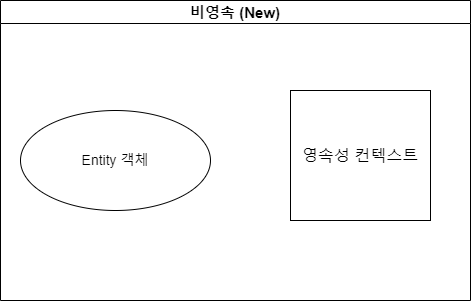

The diagram above was exported from draw.io. Its source (the exported page's mxGraphModel, read from the mxfile embedded in the PNG):
<mxGraphModel dx="1434" dy="772" grid="1" gridSize="10" guides="1" tooltips="1" connect="1" arrows="1" fold="1" page="1" pageScale="1" pageWidth="827" pageHeight="1169" background="#ffffff" math="0" shadow="0">
  <root>
    <mxCell id="0" />
    <mxCell id="1" parent="0" />
    <mxCell id="EDlrZ2JqVkT1NjuqM1RU-1" value="&lt;font style=&quot;font-size: 16px;&quot;&gt;영속성 컨텍스트&lt;/font&gt;" style="rounded=0;whiteSpace=wrap;html=1;" vertex="1" parent="1">
      <mxGeometry x="430" y="210" width="140" height="130" as="geometry" />
    </mxCell>
    <mxCell id="EDlrZ2JqVkT1NjuqM1RU-4" value="&lt;font style=&quot;font-size: 14px;&quot;&gt;Entity 객체&lt;/font&gt;" style="ellipse;whiteSpace=wrap;html=1;" vertex="1" parent="1">
      <mxGeometry x="160" y="230" width="190" height="100" as="geometry" />
    </mxCell>
    <mxCell id="EDlrZ2JqVkT1NjuqM1RU-5" value="&lt;font style=&quot;font-size: 15px;&quot;&gt;비영속 (New)&lt;/font&gt;" style="swimlane;whiteSpace=wrap;html=1;" vertex="1" parent="1">
      <mxGeometry x="140" y="120" width="470" height="300" as="geometry" />
    </mxCell>
  </root>
</mxGraphModel>